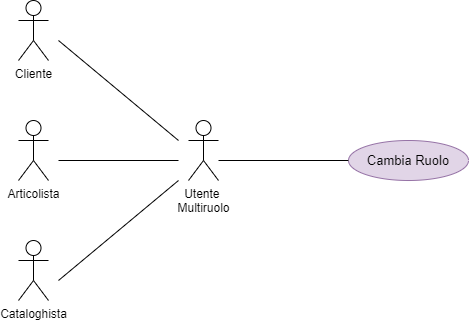

The diagram above was exported from draw.io. Its source (the exported page's mxGraphModel, read from the mxfile embedded in the PNG):
<mxGraphModel dx="1395" dy="808" grid="1" gridSize="10" guides="1" tooltips="1" connect="1" arrows="1" fold="1" page="1" pageScale="1" pageWidth="827" pageHeight="1169" math="0" shadow="0">
  <root>
    <mxCell id="0" />
    <mxCell id="1" parent="0" />
    <mxCell id="VqZc8bBju_Ew_gQ9WWxm-2" value="Cliente" style="shape=umlActor;verticalLabelPosition=bottom;verticalAlign=top;html=1;outlineConnect=0;" parent="1" vertex="1">
      <mxGeometry x="120" y="260" width="30" height="60" as="geometry" />
    </mxCell>
    <mxCell id="VqZc8bBju_Ew_gQ9WWxm-3" value="Articolista" style="shape=umlActor;verticalLabelPosition=bottom;verticalAlign=top;html=1;outlineConnect=0;" parent="1" vertex="1">
      <mxGeometry x="120" y="380" width="30" height="60" as="geometry" />
    </mxCell>
    <mxCell id="VqZc8bBju_Ew_gQ9WWxm-6" value="Cataloghista" style="shape=umlActor;verticalLabelPosition=bottom;verticalAlign=top;html=1;outlineConnect=0;" parent="1" vertex="1">
      <mxGeometry x="120" y="500" width="30" height="60" as="geometry" />
    </mxCell>
    <mxCell id="VqZc8bBju_Ew_gQ9WWxm-9" value="Utente &lt;br&gt;Multiruolo" style="shape=umlActor;verticalLabelPosition=bottom;verticalAlign=top;html=1;outlineConnect=0;" parent="1" vertex="1">
      <mxGeometry x="290" y="380" width="30" height="60" as="geometry" />
    </mxCell>
    <mxCell id="VqZc8bBju_Ew_gQ9WWxm-10" value="" style="endArrow=none;html=1;rounded=0;" parent="1" edge="1">
      <mxGeometry width="50" height="50" relative="1" as="geometry">
        <mxPoint x="160" y="540" as="sourcePoint" />
        <mxPoint x="280" y="440" as="targetPoint" />
      </mxGeometry>
    </mxCell>
    <mxCell id="VqZc8bBju_Ew_gQ9WWxm-11" value="" style="endArrow=none;html=1;rounded=0;" parent="1" edge="1">
      <mxGeometry width="50" height="50" relative="1" as="geometry">
        <mxPoint x="280" y="420" as="sourcePoint" />
        <mxPoint x="160" y="420" as="targetPoint" />
      </mxGeometry>
    </mxCell>
    <mxCell id="VqZc8bBju_Ew_gQ9WWxm-12" value="" style="endArrow=none;html=1;rounded=0;" parent="1" edge="1">
      <mxGeometry width="50" height="50" relative="1" as="geometry">
        <mxPoint x="280" y="400" as="sourcePoint" />
        <mxPoint x="160" y="300" as="targetPoint" />
      </mxGeometry>
    </mxCell>
    <mxCell id="VqZc8bBju_Ew_gQ9WWxm-13" value="&lt;font style=&quot;font-size: 13px&quot;&gt;Cambia Ruolo&lt;/font&gt;" style="ellipse;whiteSpace=wrap;html=1;fillColor=#e1d5e7;strokeColor=#9673a6;" parent="1" vertex="1">
      <mxGeometry x="450" y="400" width="120" height="40" as="geometry" />
    </mxCell>
    <mxCell id="VqZc8bBju_Ew_gQ9WWxm-14" value="" style="endArrow=none;html=1;rounded=0;fontSize=13;exitX=0;exitY=0.5;exitDx=0;exitDy=0;" parent="1" source="VqZc8bBju_Ew_gQ9WWxm-13" edge="1">
      <mxGeometry width="50" height="50" relative="1" as="geometry">
        <mxPoint x="450" y="570" as="sourcePoint" />
        <mxPoint x="320" y="420" as="targetPoint" />
      </mxGeometry>
    </mxCell>
  </root>
</mxGraphModel>